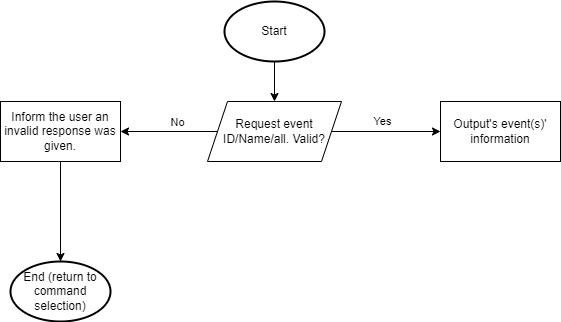

The diagram above was exported from draw.io. Its source (the exported page's mxGraphModel, read from the mxfile embedded in the PNG):
<mxGraphModel dx="1130" dy="779" grid="1" gridSize="10" guides="1" tooltips="1" connect="1" arrows="1" fold="1" page="1" pageScale="1" pageWidth="827" pageHeight="1169" math="0" shadow="0">
  <root>
    <mxCell id="0" />
    <mxCell id="1" parent="0" />
    <mxCell id="3" style="edgeStyle=none;html=1;entryX=0.5;entryY=0;entryDx=0;entryDy=0;" parent="1" source="2" target="4" edge="1">
      <mxGeometry relative="1" as="geometry">
        <mxPoint x="414" y="120" as="targetPoint" />
      </mxGeometry>
    </mxCell>
    <mxCell id="2" value="Start" style="strokeWidth=2;html=1;shape=mxgraph.flowchart.start_1;whiteSpace=wrap;" parent="1" vertex="1">
      <mxGeometry x="364" y="10" width="100" height="60" as="geometry" />
    </mxCell>
    <mxCell id="5" style="edgeStyle=none;html=1;entryX=0;entryY=0.5;entryDx=0;entryDy=0;" parent="1" source="4" target="7" edge="1">
      <mxGeometry relative="1" as="geometry">
        <mxPoint x="580" y="140" as="targetPoint" />
      </mxGeometry>
    </mxCell>
    <mxCell id="6" value="Yes" style="edgeLabel;html=1;align=center;verticalAlign=middle;resizable=0;points=[];" parent="5" vertex="1" connectable="0">
      <mxGeometry x="0.4493" y="-5" relative="1" as="geometry">
        <mxPoint x="-29" y="-16" as="offset" />
      </mxGeometry>
    </mxCell>
    <mxCell id="8" style="edgeStyle=none;html=1;entryX=1;entryY=0.5;entryDx=0;entryDy=0;" parent="1" source="4" target="10" edge="1">
      <mxGeometry relative="1" as="geometry">
        <mxPoint x="270" y="140" as="targetPoint" />
      </mxGeometry>
    </mxCell>
    <mxCell id="9" value="No" style="edgeLabel;html=1;align=center;verticalAlign=middle;resizable=0;points=[];" parent="8" vertex="1" connectable="0">
      <mxGeometry x="-0.4713" y="-2" relative="1" as="geometry">
        <mxPoint x="-15" y="-8" as="offset" />
      </mxGeometry>
    </mxCell>
    <mxCell id="4" value="Request event ID/Name/all. Valid?" style="shape=parallelogram;perimeter=parallelogramPerimeter;whiteSpace=wrap;html=1;fixedSize=1;" parent="1" vertex="1">
      <mxGeometry x="347" y="110" width="134" height="60" as="geometry" />
    </mxCell>
    <mxCell id="7" value="Output's event(s)' information" style="rounded=0;whiteSpace=wrap;html=1;" parent="1" vertex="1">
      <mxGeometry x="580" y="110" width="120" height="60" as="geometry" />
    </mxCell>
    <mxCell id="11" style="edgeStyle=none;html=1;" parent="1" source="10" target="12" edge="1">
      <mxGeometry relative="1" as="geometry">
        <mxPoint x="200" y="260" as="targetPoint" />
      </mxGeometry>
    </mxCell>
    <mxCell id="10" value="Inform the user an invalid response was given." style="rounded=0;whiteSpace=wrap;html=1;" parent="1" vertex="1">
      <mxGeometry x="140" y="110" width="120" height="60" as="geometry" />
    </mxCell>
    <mxCell id="12" value="End (return to command selection)" style="strokeWidth=2;html=1;shape=mxgraph.flowchart.start_1;whiteSpace=wrap;" parent="1" vertex="1">
      <mxGeometry x="150" y="270" width="100" height="60" as="geometry" />
    </mxCell>
  </root>
</mxGraphModel>